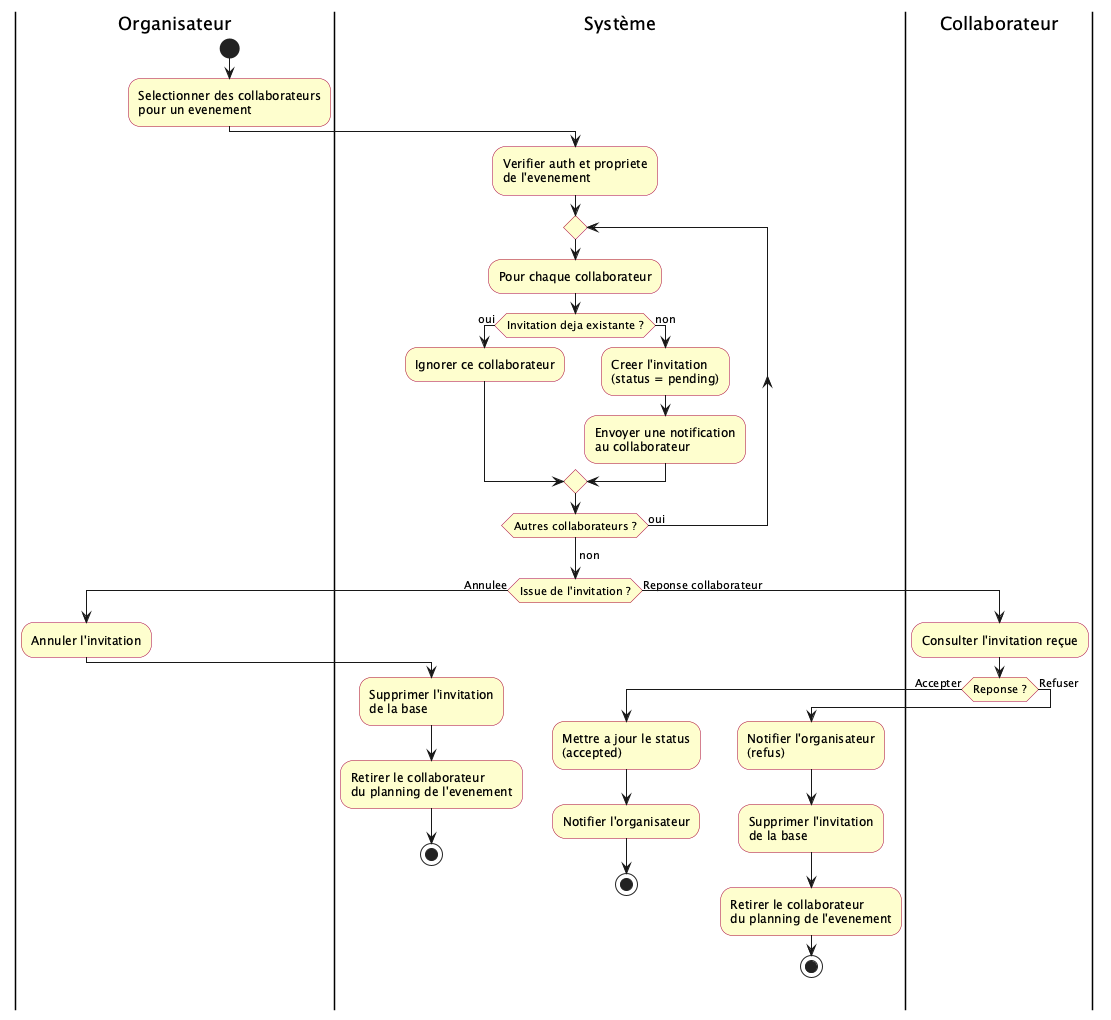

The diagram above was rendered by PlantUML. Its source (embedded in the PNG):
@startuml
!pragma layout smetana

skinparam shadowing false
skinparam activityBackgroundColor #FEFECE
skinparam activityBorderColor #A80036

|Organisateur|
start
:Selectionner des collaborateurs\npour un evenement;

|Système|
:Verifier auth et propriete\nde l'evenement;

repeat
  :Pour chaque collaborateur;
  if (Invitation deja existante ?) then (oui)
    :Ignorer ce collaborateur;
  else (non)
    :Creer l'invitation\n(status = pending);
    :Envoyer une notification\nau collaborateur;
  endif
repeat while (Autres collaborateurs ?) is (oui)
->non;

if (Issue de l'invitation ?) then (Annulee)

  |Organisateur|
  :Annuler l'invitation;

  |Système|
  :Supprimer l'invitation\nde la base;
  :Retirer le collaborateur\ndu planning de l'evenement;
  stop

else (Reponse collaborateur)

  |Collaborateur|
  :Consulter l'invitation reçue;

  if (Reponse ?) then (Accepter)
    |Système|
    :Mettre a jour le status\n(accepted);
    :Notifier l'organisateur;
    stop
  else (Refuser)
    |Système|
    :Notifier l'organisateur\n(refus);
    :Supprimer l'invitation\nde la base;
    :Retirer le collaborateur\ndu planning de l'evenement;
    stop
  endif

endif

@enduml